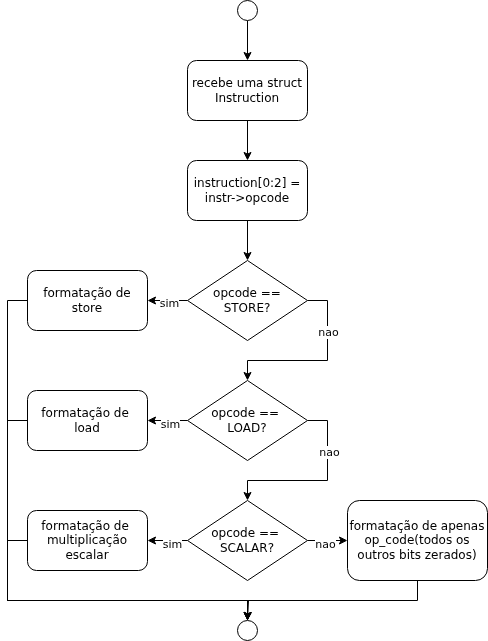

The diagram above was exported from draw.io. Its source (the exported page's mxGraphModel, read from the mxfile embedded in the PNG):
<mxGraphModel dx="1025" dy="545" grid="1" gridSize="10" guides="1" tooltips="1" connect="1" arrows="1" fold="1" page="1" pageScale="1" pageWidth="850" pageHeight="1100" math="0" shadow="0">
  <root>
    <mxCell id="0" />
    <mxCell id="1" parent="0" />
    <mxCell id="rYuzkpquQtXiMKdyVwvN-23" style="edgeStyle=orthogonalEdgeStyle;rounded=0;orthogonalLoop=1;jettySize=auto;html=1;exitX=0.5;exitY=1;exitDx=0;exitDy=0;entryX=0.5;entryY=0;entryDx=0;entryDy=0;" edge="1" parent="1" source="XyQX4LkyW9RW2273bKr--8" target="rYuzkpquQtXiMKdyVwvN-1">
      <mxGeometry relative="1" as="geometry" />
    </mxCell>
    <mxCell id="XyQX4LkyW9RW2273bKr--8" value="" style="ellipse;whiteSpace=wrap;html=1;aspect=fixed;" parent="1" vertex="1">
      <mxGeometry x="290" y="60" width="20" height="20" as="geometry" />
    </mxCell>
    <mxCell id="rYuzkpquQtXiMKdyVwvN-24" style="edgeStyle=orthogonalEdgeStyle;rounded=0;orthogonalLoop=1;jettySize=auto;html=1;exitX=0.5;exitY=1;exitDx=0;exitDy=0;entryX=0.5;entryY=0;entryDx=0;entryDy=0;" edge="1" parent="1" source="rYuzkpquQtXiMKdyVwvN-1" target="rYuzkpquQtXiMKdyVwvN-4">
      <mxGeometry relative="1" as="geometry" />
    </mxCell>
    <mxCell id="rYuzkpquQtXiMKdyVwvN-1" value="recebe uma struct Instruction" style="rounded=1;whiteSpace=wrap;html=1;" vertex="1" parent="1">
      <mxGeometry x="240" y="120" width="120" height="60" as="geometry" />
    </mxCell>
    <mxCell id="rYuzkpquQtXiMKdyVwvN-25" style="edgeStyle=orthogonalEdgeStyle;rounded=0;orthogonalLoop=1;jettySize=auto;html=1;exitX=0.5;exitY=1;exitDx=0;exitDy=0;entryX=0.5;entryY=0;entryDx=0;entryDy=0;" edge="1" parent="1" source="rYuzkpquQtXiMKdyVwvN-4" target="rYuzkpquQtXiMKdyVwvN-6">
      <mxGeometry relative="1" as="geometry" />
    </mxCell>
    <mxCell id="rYuzkpquQtXiMKdyVwvN-4" value="instruction[0:2] = instr-&amp;gt;opcode" style="rounded=1;whiteSpace=wrap;html=1;" vertex="1" parent="1">
      <mxGeometry x="240" y="220" width="120" height="60" as="geometry" />
    </mxCell>
    <mxCell id="rYuzkpquQtXiMKdyVwvN-17" style="edgeStyle=orthogonalEdgeStyle;rounded=0;orthogonalLoop=1;jettySize=auto;html=1;exitX=0;exitY=0.5;exitDx=0;exitDy=0;entryX=1;entryY=0.5;entryDx=0;entryDy=0;" edge="1" parent="1" source="rYuzkpquQtXiMKdyVwvN-6" target="rYuzkpquQtXiMKdyVwvN-9">
      <mxGeometry relative="1" as="geometry" />
    </mxCell>
    <mxCell id="rYuzkpquQtXiMKdyVwvN-32" value="sim" style="edgeLabel;html=1;align=center;verticalAlign=middle;resizable=0;points=[];" vertex="1" connectable="0" parent="rYuzkpquQtXiMKdyVwvN-17">
      <mxGeometry x="-0.05" y="2" relative="1" as="geometry">
        <mxPoint as="offset" />
      </mxGeometry>
    </mxCell>
    <mxCell id="rYuzkpquQtXiMKdyVwvN-26" style="edgeStyle=orthogonalEdgeStyle;rounded=0;orthogonalLoop=1;jettySize=auto;html=1;exitX=1;exitY=0.5;exitDx=0;exitDy=0;entryX=0.5;entryY=0;entryDx=0;entryDy=0;" edge="1" parent="1" source="rYuzkpquQtXiMKdyVwvN-6" target="rYuzkpquQtXiMKdyVwvN-13">
      <mxGeometry relative="1" as="geometry" />
    </mxCell>
    <mxCell id="rYuzkpquQtXiMKdyVwvN-35" value="nao" style="edgeLabel;html=1;align=center;verticalAlign=middle;resizable=0;points=[];" vertex="1" connectable="0" parent="rYuzkpquQtXiMKdyVwvN-26">
      <mxGeometry x="-0.4333" relative="1" as="geometry">
        <mxPoint as="offset" />
      </mxGeometry>
    </mxCell>
    <mxCell id="rYuzkpquQtXiMKdyVwvN-6" value="opcode == STORE?" style="rhombus;whiteSpace=wrap;html=1;" vertex="1" parent="1">
      <mxGeometry x="240" y="320" width="120" height="80" as="geometry" />
    </mxCell>
    <mxCell id="rYuzkpquQtXiMKdyVwvN-29" style="edgeStyle=orthogonalEdgeStyle;rounded=0;orthogonalLoop=1;jettySize=auto;html=1;exitX=0;exitY=0.5;exitDx=0;exitDy=0;entryX=0.5;entryY=0;entryDx=0;entryDy=0;" edge="1" parent="1" source="rYuzkpquQtXiMKdyVwvN-9" target="rYuzkpquQtXiMKdyVwvN-22">
      <mxGeometry relative="1" as="geometry">
        <Array as="points">
          <mxPoint x="60" y="360" />
          <mxPoint x="60" y="660" />
          <mxPoint x="300" y="660" />
        </Array>
      </mxGeometry>
    </mxCell>
    <mxCell id="rYuzkpquQtXiMKdyVwvN-9" value="formatação de store" style="rounded=1;whiteSpace=wrap;html=1;" vertex="1" parent="1">
      <mxGeometry x="80" y="330" width="120" height="60" as="geometry" />
    </mxCell>
    <mxCell id="rYuzkpquQtXiMKdyVwvN-15" style="edgeStyle=orthogonalEdgeStyle;rounded=0;orthogonalLoop=1;jettySize=auto;html=1;exitX=0;exitY=0.5;exitDx=0;exitDy=0;" edge="1" parent="1" source="rYuzkpquQtXiMKdyVwvN-13" target="rYuzkpquQtXiMKdyVwvN-14">
      <mxGeometry relative="1" as="geometry" />
    </mxCell>
    <mxCell id="rYuzkpquQtXiMKdyVwvN-33" value="sim" style="edgeLabel;html=1;align=center;verticalAlign=middle;resizable=0;points=[];" vertex="1" connectable="0" parent="rYuzkpquQtXiMKdyVwvN-15">
      <mxGeometry x="-0.1" y="3" relative="1" as="geometry">
        <mxPoint as="offset" />
      </mxGeometry>
    </mxCell>
    <mxCell id="rYuzkpquQtXiMKdyVwvN-27" style="edgeStyle=orthogonalEdgeStyle;rounded=0;orthogonalLoop=1;jettySize=auto;html=1;exitX=1;exitY=0.5;exitDx=0;exitDy=0;entryX=0.5;entryY=0;entryDx=0;entryDy=0;" edge="1" parent="1" source="rYuzkpquQtXiMKdyVwvN-13" target="rYuzkpquQtXiMKdyVwvN-16">
      <mxGeometry relative="1" as="geometry" />
    </mxCell>
    <mxCell id="rYuzkpquQtXiMKdyVwvN-36" value="nao" style="edgeLabel;html=1;align=center;verticalAlign=middle;resizable=0;points=[];" vertex="1" connectable="0" parent="rYuzkpquQtXiMKdyVwvN-27">
      <mxGeometry x="-0.4333" y="1" relative="1" as="geometry">
        <mxPoint as="offset" />
      </mxGeometry>
    </mxCell>
    <mxCell id="rYuzkpquQtXiMKdyVwvN-13" value="opcode ==&amp;nbsp;&lt;div&gt;LOAD?&lt;/div&gt;" style="rhombus;whiteSpace=wrap;html=1;" vertex="1" parent="1">
      <mxGeometry x="240" y="440" width="120" height="80" as="geometry" />
    </mxCell>
    <mxCell id="rYuzkpquQtXiMKdyVwvN-30" style="edgeStyle=orthogonalEdgeStyle;rounded=0;orthogonalLoop=1;jettySize=auto;html=1;exitX=0;exitY=0.5;exitDx=0;exitDy=0;entryX=0.5;entryY=0;entryDx=0;entryDy=0;" edge="1" parent="1" source="rYuzkpquQtXiMKdyVwvN-14" target="rYuzkpquQtXiMKdyVwvN-22">
      <mxGeometry relative="1" as="geometry">
        <Array as="points">
          <mxPoint x="60" y="480" />
          <mxPoint x="60" y="660" />
          <mxPoint x="300" y="660" />
        </Array>
      </mxGeometry>
    </mxCell>
    <mxCell id="rYuzkpquQtXiMKdyVwvN-14" value="formatação de&amp;nbsp;&lt;div&gt;l&lt;span style=&quot;background-color: transparent; color: light-dark(rgb(0, 0, 0), rgb(255, 255, 255));&quot;&gt;oad&lt;/span&gt;&lt;/div&gt;" style="rounded=1;whiteSpace=wrap;html=1;" vertex="1" parent="1">
      <mxGeometry x="80" y="450" width="120" height="60" as="geometry" />
    </mxCell>
    <mxCell id="rYuzkpquQtXiMKdyVwvN-19" style="edgeStyle=orthogonalEdgeStyle;rounded=0;orthogonalLoop=1;jettySize=auto;html=1;exitX=0;exitY=0.5;exitDx=0;exitDy=0;" edge="1" parent="1" source="rYuzkpquQtXiMKdyVwvN-16" target="rYuzkpquQtXiMKdyVwvN-18">
      <mxGeometry relative="1" as="geometry" />
    </mxCell>
    <mxCell id="rYuzkpquQtXiMKdyVwvN-34" value="sim" style="edgeLabel;html=1;align=center;verticalAlign=middle;resizable=0;points=[];" vertex="1" connectable="0" parent="rYuzkpquQtXiMKdyVwvN-19">
      <mxGeometry x="-0.2" y="3" relative="1" as="geometry">
        <mxPoint as="offset" />
      </mxGeometry>
    </mxCell>
    <mxCell id="rYuzkpquQtXiMKdyVwvN-21" style="edgeStyle=orthogonalEdgeStyle;rounded=0;orthogonalLoop=1;jettySize=auto;html=1;exitX=1;exitY=0.5;exitDx=0;exitDy=0;entryX=0;entryY=0.5;entryDx=0;entryDy=0;" edge="1" parent="1" source="rYuzkpquQtXiMKdyVwvN-16" target="rYuzkpquQtXiMKdyVwvN-20">
      <mxGeometry relative="1" as="geometry" />
    </mxCell>
    <mxCell id="rYuzkpquQtXiMKdyVwvN-37" value="nao" style="edgeLabel;html=1;align=center;verticalAlign=middle;resizable=0;points=[];" vertex="1" connectable="0" parent="rYuzkpquQtXiMKdyVwvN-21">
      <mxGeometry x="-0.15" y="-3" relative="1" as="geometry">
        <mxPoint as="offset" />
      </mxGeometry>
    </mxCell>
    <mxCell id="rYuzkpquQtXiMKdyVwvN-16" value="opcode ==&amp;nbsp;&lt;div&gt;SCALAR?&lt;/div&gt;" style="rhombus;whiteSpace=wrap;html=1;" vertex="1" parent="1">
      <mxGeometry x="240" y="560" width="120" height="80" as="geometry" />
    </mxCell>
    <mxCell id="rYuzkpquQtXiMKdyVwvN-31" style="edgeStyle=orthogonalEdgeStyle;rounded=0;orthogonalLoop=1;jettySize=auto;html=1;exitX=0;exitY=0.5;exitDx=0;exitDy=0;" edge="1" parent="1" source="rYuzkpquQtXiMKdyVwvN-18">
      <mxGeometry relative="1" as="geometry">
        <mxPoint x="300" y="680" as="targetPoint" />
        <Array as="points">
          <mxPoint x="60" y="600" />
          <mxPoint x="60" y="660" />
          <mxPoint x="301" y="660" />
        </Array>
      </mxGeometry>
    </mxCell>
    <mxCell id="rYuzkpquQtXiMKdyVwvN-18" value="formatação de&amp;nbsp;&lt;div&gt;multiplicação escalar&lt;/div&gt;" style="rounded=1;whiteSpace=wrap;html=1;" vertex="1" parent="1">
      <mxGeometry x="80" y="570" width="120" height="60" as="geometry" />
    </mxCell>
    <mxCell id="rYuzkpquQtXiMKdyVwvN-28" style="edgeStyle=orthogonalEdgeStyle;rounded=0;orthogonalLoop=1;jettySize=auto;html=1;exitX=0.5;exitY=1;exitDx=0;exitDy=0;entryX=0.5;entryY=0;entryDx=0;entryDy=0;" edge="1" parent="1" source="rYuzkpquQtXiMKdyVwvN-20" target="rYuzkpquQtXiMKdyVwvN-22">
      <mxGeometry relative="1" as="geometry" />
    </mxCell>
    <mxCell id="rYuzkpquQtXiMKdyVwvN-20" value="formatação de apenas op_code(todos os outros bits zerados)" style="rounded=1;whiteSpace=wrap;html=1;" vertex="1" parent="1">
      <mxGeometry x="400" y="560" width="140" height="80" as="geometry" />
    </mxCell>
    <mxCell id="rYuzkpquQtXiMKdyVwvN-22" value="" style="ellipse;whiteSpace=wrap;html=1;aspect=fixed;" vertex="1" parent="1">
      <mxGeometry x="290" y="680" width="20" height="20" as="geometry" />
    </mxCell>
  </root>
</mxGraphModel>